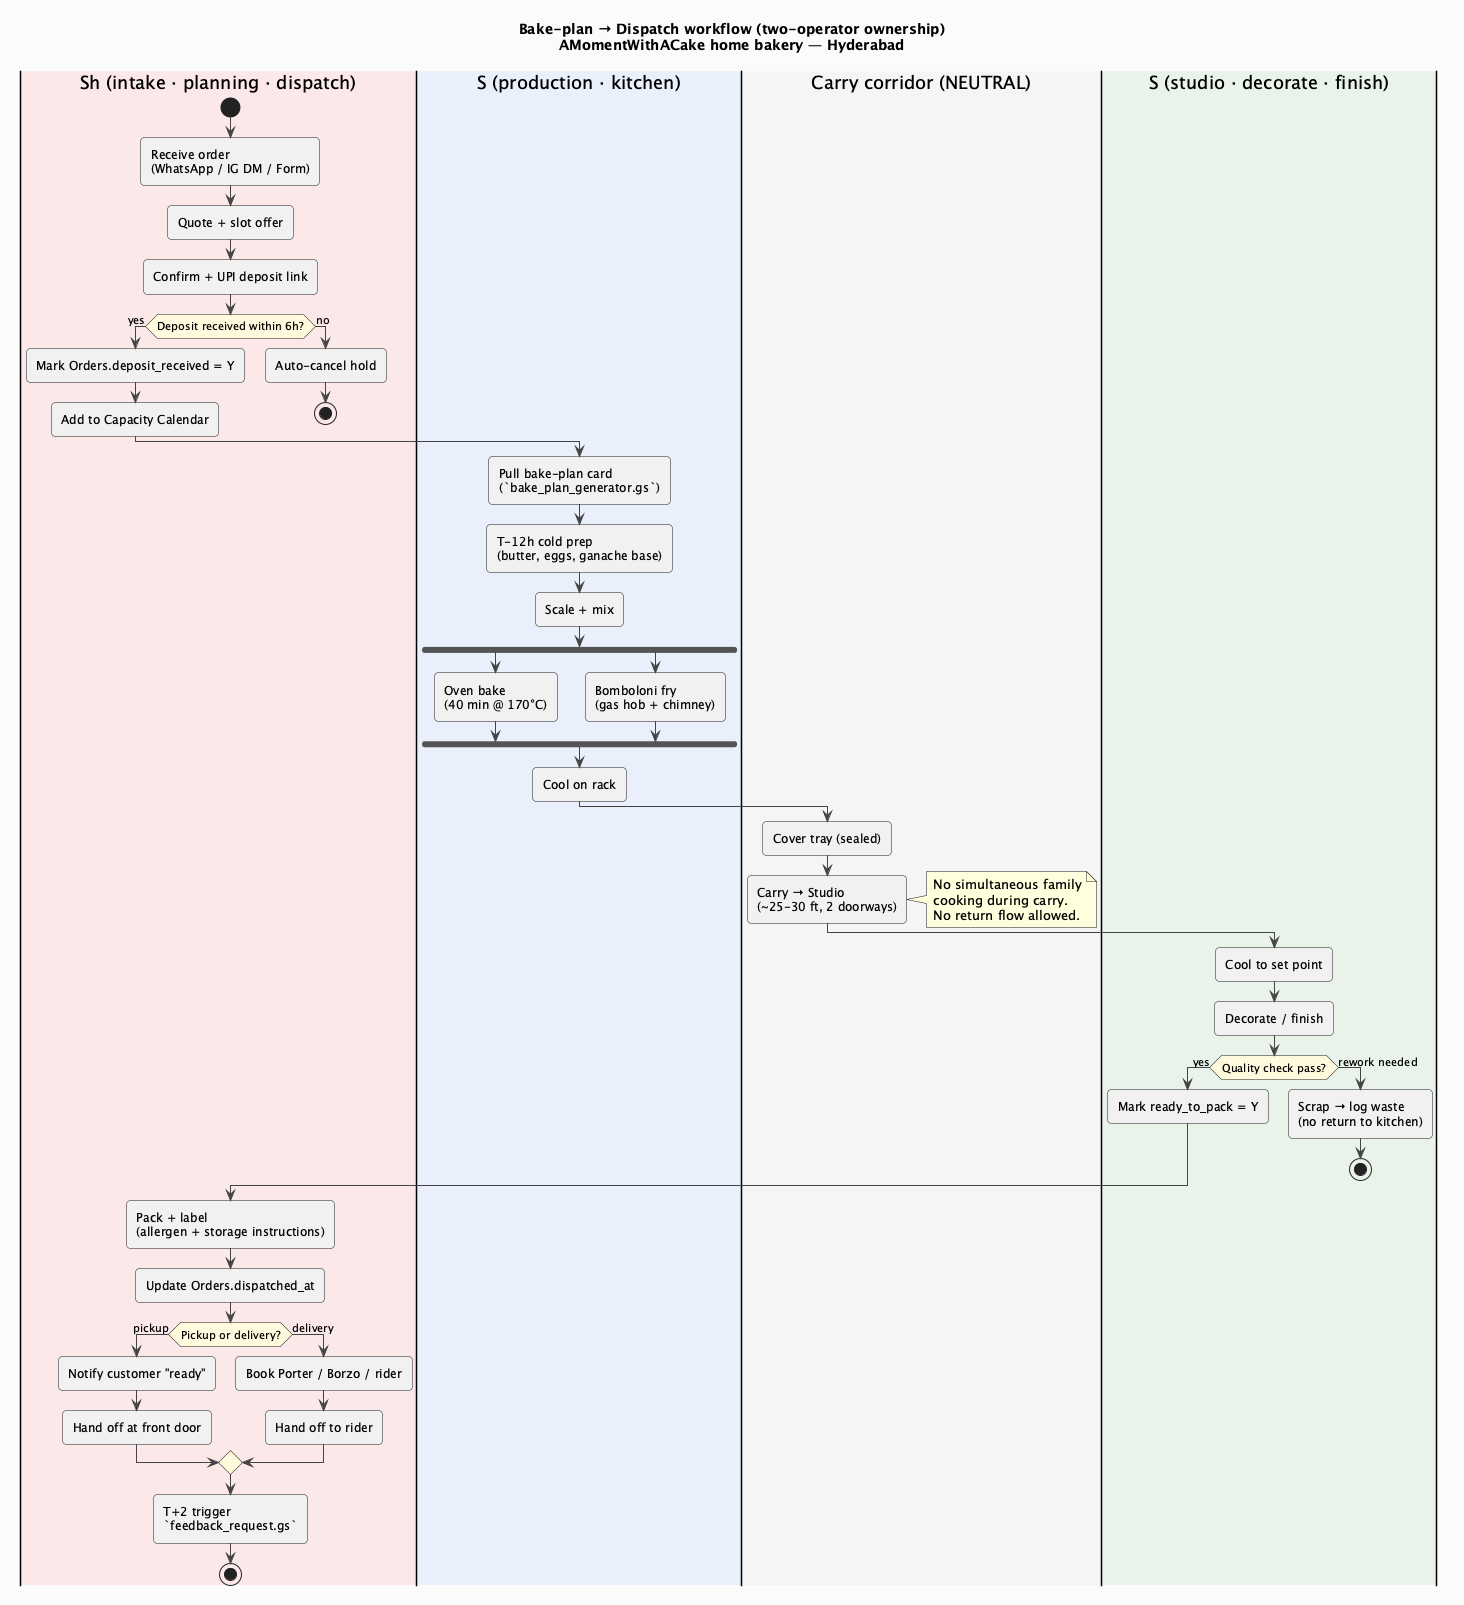

The diagram above was rendered by PlantUML. Its source (embedded in the PNG):
@startuml swimlanes_bake_to_dispatch
title Bake-plan → Dispatch workflow (two-operator ownership)\nAMomentWithACake home bakery — Hyderabad

skinparam backgroundColor #FAFAFA
skinparam ActivityDiamondBackgroundColor #FFF8DC
skinparam partitionPadding 8
skinparam roundCorner 8
skinparam shadowing false
skinparam ArrowColor #444

|#FBE8E8|Sh (intake · planning · dispatch)|
start
:Receive order\n(WhatsApp / IG DM / Form);
:Quote + slot offer;
:Confirm + UPI deposit link;
if (Deposit received within 6h?) then (yes)
  :Mark Orders.deposit_received = Y;
  :Add to Capacity Calendar;
else (no)
  :Auto-cancel hold;
  stop
endif

|#E8EEFB|S (production · kitchen)|
:Pull bake-plan card\n(`bake_plan_generator.gs`);
:T-12h cold prep\n(butter, eggs, ganache base);
:Scale + mix;
fork
  :Oven bake\n(40 min @ 170°C);
fork again
  :Bomboloni fry\n(gas hob + chimney);
end fork
:Cool on rack;

|#F4F4F4|Carry corridor (NEUTRAL)|
:Cover tray (sealed);
:Carry → Studio\n(~25-30 ft, 2 doorways);
note right
  No simultaneous family
  cooking during carry.
  No return flow allowed.
end note

|#E8F3E8|S (studio · decorate · finish)|
:Cool to set point;
:Decorate / finish;
if (Quality check pass?) then (yes)
  :Mark ready_to_pack = Y;
else (rework needed)
  :Scrap → log waste\n(no return to kitchen);
  stop
endif

|#FBE8E8|Sh (intake · planning · dispatch)|
:Pack + label\n(allergen + storage instructions);
:Update Orders.dispatched_at;
if (Pickup or delivery?) then (pickup)
  :Notify customer "ready";
  :Hand off at front door;
else (delivery)
  :Book Porter / Borzo / rider;
  :Hand off to rider;
endif
:T+2 trigger\n`feedback_request.gs`;
stop

@enduml